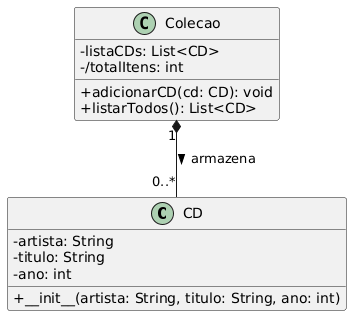

The diagram above was rendered by PlantUML. Its source (embedded in the PNG):
@startuml
skinparam classAttributeIconSize 0

class CD {
  - artista: String
  - titulo: String
  - ano: int
  
  + __init__(artista: String, titulo: String, ano: int)
}

class Colecao {
  - listaCDs: List<CD>
  - /totalItens: int
  
  + adicionarCD(cd: CD): void
  + listarTodos(): List<CD>
}

Colecao "1" *-- "0..*" CD : armazena >
@enduml